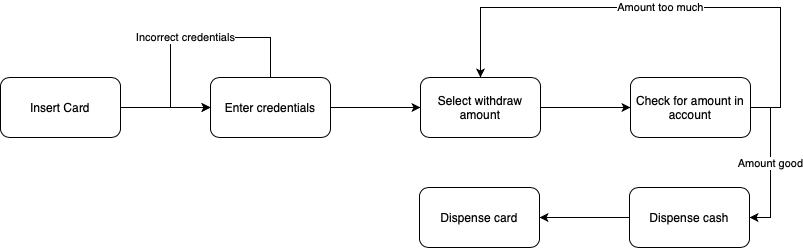

The diagram above was exported from draw.io. Its source (the exported page's mxGraphModel, read from the mxfile embedded in the PNG):
<mxGraphModel dx="1253" dy="620" grid="1" gridSize="10" guides="1" tooltips="1" connect="1" arrows="1" fold="1" page="1" pageScale="1" pageWidth="827" pageHeight="1169" math="0" shadow="0">
  <root>
    <mxCell id="WIyWlLk6GJQsqaUBKTNV-0" />
    <mxCell id="WIyWlLk6GJQsqaUBKTNV-1" parent="WIyWlLk6GJQsqaUBKTNV-0" />
    <mxCell id="lQQrfPmOhmf8rPwJlaC3-15" style="edgeStyle=orthogonalEdgeStyle;rounded=0;orthogonalLoop=1;jettySize=auto;html=1;" edge="1" parent="WIyWlLk6GJQsqaUBKTNV-1" source="lQQrfPmOhmf8rPwJlaC3-0">
      <mxGeometry relative="1" as="geometry">
        <mxPoint x="250" y="160" as="targetPoint" />
      </mxGeometry>
    </mxCell>
    <mxCell id="lQQrfPmOhmf8rPwJlaC3-0" value="Insert Card" style="rounded=1;whiteSpace=wrap;html=1;" vertex="1" parent="WIyWlLk6GJQsqaUBKTNV-1">
      <mxGeometry x="40" y="130" width="120" height="60" as="geometry" />
    </mxCell>
    <mxCell id="lQQrfPmOhmf8rPwJlaC3-13" style="edgeStyle=orthogonalEdgeStyle;rounded=0;orthogonalLoop=1;jettySize=auto;html=1;" edge="1" parent="WIyWlLk6GJQsqaUBKTNV-1" source="lQQrfPmOhmf8rPwJlaC3-1" target="lQQrfPmOhmf8rPwJlaC3-2">
      <mxGeometry relative="1" as="geometry" />
    </mxCell>
    <mxCell id="lQQrfPmOhmf8rPwJlaC3-1" value="Enter credentials" style="rounded=1;whiteSpace=wrap;html=1;" vertex="1" parent="WIyWlLk6GJQsqaUBKTNV-1">
      <mxGeometry x="250" y="130" width="120" height="60" as="geometry" />
    </mxCell>
    <mxCell id="lQQrfPmOhmf8rPwJlaC3-16" style="edgeStyle=orthogonalEdgeStyle;rounded=0;orthogonalLoop=1;jettySize=auto;html=1;" edge="1" parent="WIyWlLk6GJQsqaUBKTNV-1" source="lQQrfPmOhmf8rPwJlaC3-2" target="lQQrfPmOhmf8rPwJlaC3-3">
      <mxGeometry relative="1" as="geometry" />
    </mxCell>
    <mxCell id="lQQrfPmOhmf8rPwJlaC3-2" value="Select withdraw amount" style="rounded=1;whiteSpace=wrap;html=1;" vertex="1" parent="WIyWlLk6GJQsqaUBKTNV-1">
      <mxGeometry x="460" y="130" width="120" height="60" as="geometry" />
    </mxCell>
    <mxCell id="lQQrfPmOhmf8rPwJlaC3-17" value="Amount too much" style="edgeStyle=orthogonalEdgeStyle;rounded=0;orthogonalLoop=1;jettySize=auto;html=1;entryX=0.5;entryY=0;entryDx=0;entryDy=0;" edge="1" parent="WIyWlLk6GJQsqaUBKTNV-1" source="lQQrfPmOhmf8rPwJlaC3-3" target="lQQrfPmOhmf8rPwJlaC3-2">
      <mxGeometry relative="1" as="geometry">
        <mxPoint x="810" y="60" as="targetPoint" />
        <Array as="points">
          <mxPoint x="820" y="160" />
          <mxPoint x="820" y="60" />
          <mxPoint x="520" y="60" />
        </Array>
      </mxGeometry>
    </mxCell>
    <mxCell id="lQQrfPmOhmf8rPwJlaC3-18" value="Amount good" style="edgeStyle=orthogonalEdgeStyle;rounded=0;orthogonalLoop=1;jettySize=auto;html=1;exitX=1;exitY=0.5;exitDx=0;exitDy=0;entryX=1;entryY=0.5;entryDx=0;entryDy=0;" edge="1" parent="WIyWlLk6GJQsqaUBKTNV-1" source="lQQrfPmOhmf8rPwJlaC3-3" target="lQQrfPmOhmf8rPwJlaC3-7">
      <mxGeometry relative="1" as="geometry" />
    </mxCell>
    <mxCell id="lQQrfPmOhmf8rPwJlaC3-3" value="Check for amount in account" style="rounded=1;whiteSpace=wrap;html=1;" vertex="1" parent="WIyWlLk6GJQsqaUBKTNV-1">
      <mxGeometry x="670" y="130" width="120" height="60" as="geometry" />
    </mxCell>
    <mxCell id="lQQrfPmOhmf8rPwJlaC3-6" value="Dispense card" style="rounded=1;whiteSpace=wrap;html=1;" vertex="1" parent="WIyWlLk6GJQsqaUBKTNV-1">
      <mxGeometry x="459" y="240" width="120" height="60" as="geometry" />
    </mxCell>
    <mxCell id="lQQrfPmOhmf8rPwJlaC3-20" style="edgeStyle=orthogonalEdgeStyle;rounded=0;orthogonalLoop=1;jettySize=auto;html=1;exitX=0;exitY=0.5;exitDx=0;exitDy=0;entryX=1;entryY=0.5;entryDx=0;entryDy=0;" edge="1" parent="WIyWlLk6GJQsqaUBKTNV-1" source="lQQrfPmOhmf8rPwJlaC3-7" target="lQQrfPmOhmf8rPwJlaC3-6">
      <mxGeometry relative="1" as="geometry" />
    </mxCell>
    <mxCell id="lQQrfPmOhmf8rPwJlaC3-7" value="Dispense cash" style="rounded=1;whiteSpace=wrap;html=1;" vertex="1" parent="WIyWlLk6GJQsqaUBKTNV-1">
      <mxGeometry x="669" y="240" width="120" height="60" as="geometry" />
    </mxCell>
    <mxCell id="lQQrfPmOhmf8rPwJlaC3-14" value="Incorrect credentials" style="edgeStyle=orthogonalEdgeStyle;rounded=0;orthogonalLoop=1;jettySize=auto;html=1;entryX=0;entryY=0.5;entryDx=0;entryDy=0;" edge="1" parent="WIyWlLk6GJQsqaUBKTNV-1" source="lQQrfPmOhmf8rPwJlaC3-1" target="lQQrfPmOhmf8rPwJlaC3-1">
      <mxGeometry relative="1" as="geometry">
        <Array as="points">
          <mxPoint x="310" y="90" />
          <mxPoint x="210" y="90" />
          <mxPoint x="210" y="160" />
        </Array>
      </mxGeometry>
    </mxCell>
  </root>
</mxGraphModel>